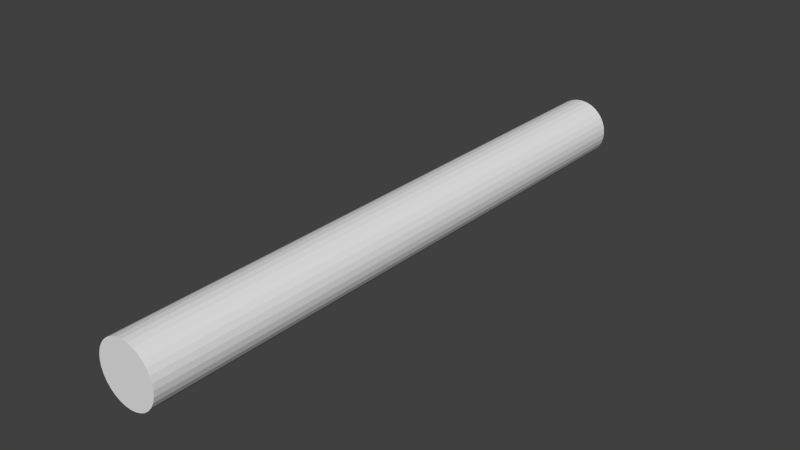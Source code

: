 # Source: pinkpipe.blend  (saved by Blender 2.76.0; exported with 4.5.12 LTS)
import bpy
from mathutils import Matrix  # noqa: F401  (used for matrix-valued properties, if any)

bpy.ops.wm.read_factory_settings(use_empty=True)
scene = bpy.context.scene
scene.name = 'Scene'

# ---- collections
col_collection_1 = bpy.data.collections.new('Collection 1'); scene.collection.children.link(col_collection_1)

# ---- materials (node trees are filled in below, after node groups)
mat_material_001 = bpy.data.materials.new('Material.001')
mat_material_001.alpha_threshold = 0.0
mat_material_001.use_transparent_shadow = False
mat_material_001.roughness = 0.5
mat_material_001.specular_intensity = 0.2901

# ---- material node trees

# ---- world
world_world = bpy.data.worlds.new('World'); scene.world = world_world
world_world.color = (0.05088, 0.05088, 0.05088)
world_world.use_sun_shadow = False
world_world.sun_shadow_jitter_overblur = 0.0
world_world.cycles.sampling_method = 'MANUAL'
world_world.cycles.sample_map_resolution = 256

# ---- meshes
me_cylinder = bpy.data.meshes.new('Cylinder')
me_cylinder.from_pydata([(0.0, 0.05, -0.5), (0.0, 0.05, 0.5), (0.009755, 0.04904, -0.5), (0.009755, 0.04904, 0.5), (0.01913, 0.04619, -0.5), (0.01913, 0.04619, 0.5), (0.02778, 0.04157, -0.5), (0.02778, 0.04157, 0.5), (0.03536, 0.03536, -0.5), (0.03536, 0.03536, 0.5), (0.04157, 0.02778, -0.5), (0.04157, 0.02778, 0.5), (0.04619, 0.01913, -0.5), (0.04619, 0.01913, 0.5), (0.04904, 0.009755, -0.5), (0.04904, 0.009755, 0.5), (0.05, 3.775e-09, -0.5), (0.05, 3.775e-09, 0.5), (0.04904, -0.009755, -0.5), (0.04904, -0.009755, 0.5), (0.04619, -0.01913, -0.5), (0.04619, -0.01913, 0.5), (0.04157, -0.02778, -0.5), (0.04157, -0.02778, 0.5), (0.03536, -0.03536, -0.5), (0.03536, -0.03536, 0.5), (0.02778, -0.04157, -0.5), (0.02778, -0.04157, 0.5), (0.01913, -0.04619, -0.5), (0.01913, -0.04619, 0.5), (0.009755, -0.04904, -0.5), (0.009755, -0.04904, 0.5), (-1.629e-08, -0.05, -0.5), (-1.629e-08, -0.05, 0.5), (-0.009755, -0.04904, -0.5), (-0.009755, -0.04904, 0.5), (-0.01913, -0.04619, -0.5), (-0.01913, -0.04619, 0.5), (-0.02778, -0.04157, -0.5), (-0.02778, -0.04157, 0.5), (-0.03536, -0.03536, -0.5), (-0.03536, -0.03536, 0.5), (-0.04157, -0.02778, -0.5), (-0.04157, -0.02778, 0.5), (-0.04619, -0.01913, -0.5), (-0.04619, -0.01913, 0.5), (-0.04904, -0.009754, -0.5), (-0.04904, -0.009754, 0.5), (-0.05, 4.828e-08, -0.5), (-0.05, 4.828e-08, 0.5), (-0.04904, 0.009755, -0.5), (-0.04904, 0.009755, 0.5), (-0.04619, 0.01913, -0.5), (-0.04619, 0.01913, 0.5), (-0.04157, 0.02778, -0.5), (-0.04157, 0.02778, 0.5), (-0.03536, 0.03536, -0.5), (-0.03536, 0.03536, 0.5), (-0.02778, 0.04157, -0.5), (-0.02778, 0.04157, 0.5), (-0.01913, 0.04619, -0.5), (-0.01913, 0.04619, 0.5), (-0.009754, 0.04904, -0.5), (-0.009754, 0.04904, 0.5)], [], [(0, 1, 3, 2), (2, 3, 5, 4), (4, 5, 7, 6), (6, 7, 9, 8), (8, 9, 11, 10), (10, 11, 13, 12), (12, 13, 15, 14), (14, 15, 17, 16), (16, 17, 19, 18), (18, 19, 21, 20), (20, 21, 23, 22), (22, 23, 25, 24), (24, 25, 27, 26), (26, 27, 29, 28), (28, 29, 31, 30), (30, 31, 33, 32), (32, 33, 35, 34), (34, 35, 37, 36), (36, 37, 39, 38), (38, 39, 41, 40), (40, 41, 43, 42), (42, 43, 45, 44), (44, 45, 47, 46), (46, 47, 49, 48), (48, 49, 51, 50), (50, 51, 53, 52), (52, 53, 55, 54), (54, 55, 57, 56), (56, 57, 59, 58), (58, 59, 61, 60), (3, 1, 63, 61, 59, 57, 55, 53, 51, 49, 47, 45, 43, 41, 39, 37, 35, 33, 31, 29, 27, 25, 23, 21, 19, 17, 15, 13, 11, 9, 7, 5), (62, 63, 1, 0), (60, 61, 63, 62), (0, 2, 4, 6, 8, 10, 12, 14, 16, 18, 20, 22, 24, 26, 28, 30, 32, 34, 36, 38, 40, 42, 44, 46, 48, 50, 52, 54, 56, 58, 60, 62)])
_uv = me_cylinder.uv_layers.new(name='UVMap')
_uv.uv.foreach_set('vector', [0.1633, 1.0, 0.1633, 5.96e-08, 0.1847, 0.0, 0.1847, 1.0, 0.1847, 1.0, 0.1847, 0.0, 0.2029, 0.0, 0.2029, 1.0, 0.3876, 0.0, 0.3876, 1.0, 0.3662, 1.0, 0.3662, 0.0, 0.3662, 0.0, 0.3662, 1.0, 0.3424, 1.0, 0.3424, 0.0, 0.3424, 0.0, 0.3424, 1.0, 0.3172, 1.0, 0.3172, 0.0, 0.3172, 0.0, 0.3172, 1.0, 0.2915, 1.0, 0.2915, 0.0, 0.2915, 0.0, 0.2915, 1.0, 0.2662, 1.0, 0.2662, 0.0, 0.2662, 0.0, 0.2662, 1.0, 0.2425, 1.0, 0.2425, 0.0, 0.2425, 0.0, 0.2425, 1.0, 0.2211, 1.0, 0.2211, 0.0, 0.2211, 0.0, 0.2211, 1.0, 0.2029, 1.0, 0.2029, 0.0, 0.5723, 0.0, 0.5723, 1.0, 0.5509, 1.0, 0.5509, 2.98e-08, 0.5509, 2.98e-08, 0.5509, 1.0, 0.5271, 1.0, 0.5271, 0.0, 0.5271, 0.0, 0.5271, 1.0, 0.5019, 1.0, 0.5019, 0.0, 0.5019, 0.0, 0.5019, 1.0, 0.4762, 1.0, 0.4762, 0.0, 0.4762, 0.0, 0.4762, 1.0, 0.4509, 1.0, 0.4509, 2.98e-08, 0.4509, 2.98e-08, 0.4509, 1.0, 0.4272, 1.0, 0.4272, 0.0, 0.4272, 0.0, 0.4272, 1.0, 0.4058, 1.0, 0.4058, 0.0, 0.4058, 0.0, 0.4058, 1.0, 0.3876, 1.0, 0.3876, 0.0, 0.7388, 0.0, 0.7388, 1.0, 0.7174, 1.0, 0.7174, 5.96e-08, 0.7174, 5.96e-08, 0.7174, 1.0, 0.6936, 1.0, 0.6936, 5.96e-08, 0.6936, 5.96e-08, 0.6936, 1.0, 0.6684, 1.0, 0.6684, 5.96e-08, 0.6684, 5.96e-08, 0.6684, 1.0, 0.6427, 1.0, 0.6427, 0.0, 0.6427, 0.0, 0.6427, 1.0, 0.6174, 1.0, 0.6174, 5.96e-08, 0.6174, 5.96e-08, 0.6174, 1.0, 0.5937, 1.0, 0.5937, 0.0, 0.5937, 0.0, 0.5937, 1.0, 0.5723, 1.0, 0.5723, 0.0, 6.942e-07, 1.0, 0.0, 0.0, 0.01819, 0.0, 0.01819, 1.0, 0.01819, 1.0, 0.01819, 0.0, 0.03958, 0.0, 0.03958, 1.0, 0.03958, 1.0, 0.03958, 0.0, 0.06335, 5.96e-08, 0.06335, 1.0, 0.06335, 1.0, 0.06335, 5.96e-08, 0.08858, 0.0, 0.08858, 1.0, 0.08858, 1.0, 0.08858, 0.0, 0.1143, 0.0, 0.1143, 1.0, 0.7388, 0.1542, 0.7388, 0.1444, 0.7438, 0.1348, 0.7537, 0.1257, 0.768, 0.1176, 0.7861, 0.1106, 0.8075, 0.1052, 0.8313, 0.1014, 0.8565, 0.09952, 0.8823, 0.09952, 0.9075, 0.1014, 0.9313, 0.1052, 0.9527, 0.1106, 0.9708, 0.1176, 0.9851, 0.1257, 0.995, 0.1348, 1.0, 0.1444, 1.0, 0.1542, 0.995, 0.1638, 0.9851, 0.1728, 0.9708, 0.181, 0.9527, 0.1879, 0.9313, 0.1934, 0.9075, 0.1971, 0.8823, 0.199, 0.8565, 0.199, 0.8313, 0.1971, 0.8075, 0.1934, 0.7861, 0.1879, 0.768, 0.181, 0.7537, 0.1728, 0.7438, 0.1638, 0.1395, 1.0, 0.1395, 0.0, 0.1633, 5.96e-08, 0.1633, 1.0, 0.1143, 1.0, 0.1143, 0.0, 0.1395, 0.0, 0.1395, 1.0, 0.7388, 0.04486, 0.7438, 0.03525, 0.7537, 0.02619, 0.768, 0.01804, 0.7861, 0.01111, 0.8075, 0.005663, 0.8313, 0.001912, 0.8565, 3.725e-09, 0.8823, 0.0, 0.9075, 0.001912, 0.9313, 0.005663, 0.9527, 0.01111, 0.9708, 0.01804, 0.9851, 0.02619, 0.995, 0.03524, 1.0, 0.04486, 1.0, 0.05466, 0.995, 0.06427, 0.9851, 0.07333, 0.9708, 0.08148, 0.9527, 0.08841, 0.9313, 0.09386, 0.9075, 0.09761, 0.8823, 0.09952, 0.8565, 0.09952, 0.8313, 0.09761, 0.8075, 0.09386, 0.7861, 0.08841, 0.768, 0.08148, 0.7537, 0.07333, 0.7438, 0.06427, 0.7388, 0.05466])
me_cylinder.materials.append(mat_material_001)
me_cylinder.use_remesh_preserve_volume = False
me_cylinder.use_remesh_preserve_attributes = False
me_cylinder.use_mirror_vertex_groups = False
me_cylinder.update()

# ---- objects
ob_pinkpipe = bpy.data.objects.new('pinkpipe', me_cylinder)

# ---- transforms, parenting, visibility, modifiers, constraints
ob_pinkpipe.location = (0.0, 0.0, 0.0)
ob_pinkpipe.rotation_euler = (1.571, -0.0, 0.0)
ob_pinkpipe.lineart.crease_threshold = 0.0

# ---- collection membership
col_collection_1.objects.link(ob_pinkpipe)

# ---- scene / render settings (as saved in the file)
scene.frame_start = 1; scene.frame_end = 250; scene.frame_set(1)
scene.render.engine = 'BLENDER_EEVEE_NEXT'
scene.render.resolution_percentage = 50
scene.render.dither_intensity = 0.0
scene.cycles.use_denoising = False
scene.cycles.samples = 10
scene.cycles.sampling_pattern = 'TABULATED_SOBOL'
scene.cycles.light_sampling_threshold = 0.0
scene.cycles.use_adaptive_sampling = False
scene.cycles.use_light_tree = False
scene.cycles.blur_glossy = 0.0
scene.cycles.pixel_filter_type = 'GAUSSIAN'
scene.cycles.sample_clamp_indirect = 0.0
scene.view_settings.view_transform = 'Standard'
bpy.context.view_layer.update()

# ---- added for rendering (the .blend has no active camera and no usable light): camera, sun
cam_auto = bpy.data.cameras.new('AutoCamera')
cam_auto.lens = 50.0
cam_auto.sensor_width = 36.0
cam_auto.clip_end = 1000.0
ob_auto_camera = bpy.data.objects.new('AutoCamera', cam_auto)
scene.collection.objects.link(ob_auto_camera)
ob_auto_camera.location = (0.934431, -1.12132, 0.747545)
ob_auto_camera.rotation_euler = (1.09748, -7.21219e-08, 0.694738)
scene.camera = ob_auto_camera
light_auto_sun = bpy.data.lights.new('AutoSun', 'SUN')
light_auto_sun.energy = 3.0
light_auto_sun.angle = 0.0523599
ob_auto_sun = bpy.data.objects.new('AutoSun', light_auto_sun)
scene.collection.objects.link(ob_auto_sun)
ob_auto_sun.rotation_euler = (0.872665, 0.174533, 0.523599)
bpy.context.view_layer.update()
